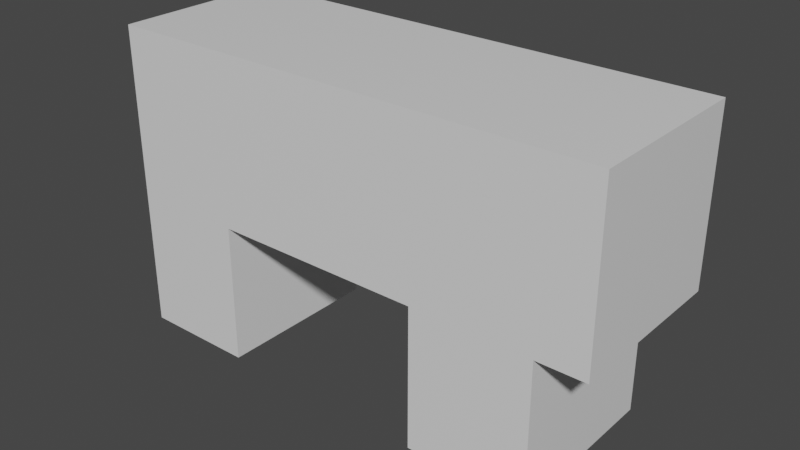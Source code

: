 # Source: Pickup_RifleTEMP.blend  (saved by Blender 2.82.7; exported with 4.5.12 LTS)
import bpy
from mathutils import Matrix  # noqa: F401  (used for matrix-valued properties, if any)

bpy.ops.wm.read_factory_settings(use_empty=True)
scene = bpy.context.scene
scene.name = 'Scene'

# ---- collections
col_collection = bpy.data.collections.new('Collection'); scene.collection.children.link(col_collection)

# ---- materials (node trees are filled in below, after node groups)
mat_material = bpy.data.materials.new('Material')
mat_material.alpha_threshold = 0.0
mat_material.use_transparent_shadow = False
mat_material.line_color = (0.0, 0.0, 0.0, 1.0)

# ---- material node trees
mat_material.use_nodes = True; mat_material.node_tree.nodes.clear()
_N = mat_material.node_tree.nodes; _L = mat_material.node_tree.links
n0 = _N.new('ShaderNodeOutputMaterial'); n0.name = 'Material Output'; n0.location = (300, 300)
n1 = _N.new('ShaderNodeBsdfPrincipled'); n1.name = 'Principled BSDF'; n1.location = (10, 300)
n1.distribution = 'GGX'
n1.subsurface_method = 'BURLEY'
n1.inputs[2].default_value = 0.4
n1.inputs[3].default_value = 1.45
n1.inputs[27].default_value = (0.0, 0.0, 0.0, 1.0)
n1.inputs[28].default_value = 1.0
_L.new(n1.outputs[0], n0.inputs[0])
n0.is_active_output = True

# ---- world
world_world = bpy.data.worlds.new('World'); scene.world = world_world
world_world.use_nodes = True; world_world.node_tree.nodes.clear()
_N = world_world.node_tree.nodes; _L = world_world.node_tree.links
n0 = _N.new('ShaderNodeOutputWorld'); n0.name = 'World Output'; n0.location = (300, 300)
n1 = _N.new('ShaderNodeBackground'); n1.name = 'Background'; n1.location = (10, 300)
n1.inputs[0].default_value = (0.05088, 0.05088, 0.05088, 1.0)
_L.new(n1.outputs[0], n0.inputs[0])
n0.is_active_output = True
world_world.color = (0.05088, 0.05088, 0.05088)
world_world.use_sun_shadow = False
world_world.sun_shadow_jitter_overblur = 0.0

# ---- meshes
me_pickup_rifle = bpy.data.meshes.new('Pickup_Rifle')
me_pickup_rifle.from_pydata([(1.654, 1.0, 0.6481), (1.654, 1.0, -1.0), (1.654, -1.0, 0.6481), (1.654, -1.0, -1.0), (-1.451, 1.0, 0.6481), (-1.451, 1.0, -1.0), (-1.451, -1.0, 0.6481), (-1.451, -1.0, -1.0), (-0.7293, 1.0, -1.0), (-0.7293, -1.0, 0.6481), (-0.7293, -1.0, -1.0), (-0.7293, 1.0, 0.6481), (-1.451, 1.0, -2.37), (-1.451, -1.0, -2.37), (-0.7293, 1.0, -2.37), (-0.7293, -1.0, -2.37), (0.6022, -1.0, -1.0), (0.6022, 1.0, 0.6481), (0.6022, 1.0, -1.0), (0.6022, -1.0, 0.6481), (1.354, -1.0, -1.0), (1.354, 1.0, 0.6481), (1.354, 1.0, -1.0), (1.354, -1.0, 0.6481), (0.6022, -1.0, -2.384), (0.6022, 1.0, -2.384), (1.354, -1.0, -2.384), (1.354, 1.0, -2.384)], [], [(11, 4, 6, 9), (10, 9, 6, 7), (7, 6, 4, 5), (22, 1, 3, 20), (1, 0, 2, 3), (22, 21, 0, 1), (5, 4, 11, 8), (8, 10, 15, 14), (16, 19, 9, 10), (17, 11, 9, 19), (12, 14, 15, 13), (7, 5, 12, 13), (10, 7, 13, 15), (5, 8, 14, 12), (21, 17, 19, 23), (20, 23, 19, 16), (8, 11, 17, 18), (8, 18, 16, 10), (3, 2, 23, 20), (0, 21, 23, 2), (18, 17, 21, 22), (18, 22, 27, 25), (25, 27, 26, 24), (16, 18, 25, 24), (20, 16, 24, 26), (22, 20, 26, 27)])
_uv = me_pickup_rifle.uv_layers.new(name='UVMap')
_uv.uv.foreach_set('vector', [0.8169, 0.5, 0.875, 0.5, 0.875, 0.75, 0.8169, 0.75, 0.375, 0.9419, 0.625, 0.9419, 0.625, 1.0, 0.375, 1.0, 0.375, 0.0, 0.625, 0.0, 0.625, 0.25, 0.375, 0.25, 0.3509, 0.5, 0.375, 0.5, 0.375, 0.75, 0.3509, 0.75, 0.375, 0.5, 0.625, 0.5, 0.625, 0.75, 0.375, 0.75, 0.375, 0.4759, 0.625, 0.4759, 0.625, 0.5, 0.375, 0.5, 0.375, 0.25, 0.625, 0.25, 0.625, 0.3081, 0.375, 0.3081, 0.1831, 0.5, 0.1831, 0.75, 0.1831, 0.75, 0.1831, 0.5, 0.375, 0.8481, 0.625, 0.8481, 0.625, 0.9419, 0.375, 0.9419, 0.7231, 0.5, 0.8169, 0.5, 0.8169, 0.75, 0.7231, 0.75, 0.125, 0.5, 0.1831, 0.5, 0.1831, 0.75, 0.125, 0.75, 0.375, 0.0, 0.375, 0.25, 0.375, 0.25, 0.375, 0.0, 0.375, 0.9419, 0.375, 1.0, 0.375, 1.0, 0.375, 0.9419, 0.375, 0.25, 0.375, 0.3081, 0.375, 0.3081, 0.375, 0.25, 0.6491, 0.5, 0.7231, 0.5, 0.7231, 0.75, 0.6491, 0.75, 0.375, 0.7741, 0.625, 0.7741, 0.625, 0.8481, 0.375, 0.8481, 0.375, 0.3081, 0.625, 0.3081, 0.625, 0.4019, 0.375, 0.4019, 0.1831, 0.5, 0.2769, 0.5, 0.2769, 0.75, 0.1831, 0.75, 0.375, 0.75, 0.625, 0.75, 0.625, 0.7741, 0.375, 0.7741, 0.625, 0.5, 0.6491, 0.5, 0.6491, 0.75, 0.625, 0.75, 0.375, 0.4019, 0.625, 0.4019, 0.625, 0.4759, 0.375, 0.4759, 0.375, 0.4019, 0.375, 0.4759, 0.375, 0.4759, 0.375, 0.4019, 0.2769, 0.5, 0.3509, 0.5, 0.3509, 0.75, 0.2769, 0.75, 0.2769, 0.75, 0.2769, 0.5, 0.2769, 0.5, 0.2769, 0.75, 0.375, 0.7741, 0.375, 0.8481, 0.375, 0.8481, 0.375, 0.7741, 0.3509, 0.5, 0.3509, 0.75, 0.3509, 0.75, 0.3509, 0.5])
me_pickup_rifle.materials.append(mat_material)
me_pickup_rifle.use_remesh_preserve_volume = False
me_pickup_rifle.use_remesh_preserve_attributes = False
me_pickup_rifle.use_mirror_vertex_groups = False
me_pickup_rifle.update()

# ---- objects
ob_pickup_rifletemp = bpy.data.objects.new('Pickup_RifleTemp', me_pickup_rifle)

# ---- transforms, parenting, visibility, modifiers, constraints
ob_pickup_rifletemp.location = (2.98e-08, 0.0, 0.0)
ob_pickup_rifletemp.scale = (0.5605, 0.3005, 0.3605)
ob_pickup_rifletemp.lock_rotations_4d = False
ob_pickup_rifletemp.empty_display_type = 'ARROWS'
ob_pickup_rifletemp.lineart.crease_threshold = 0.0

# ---- collection membership
col_collection.objects.link(ob_pickup_rifletemp)

# ---- scene / render settings (as saved in the file)
scene.frame_start = 1; scene.frame_end = 250; scene.frame_set(1)
scene.render.engine = 'BLENDER_EEVEE_NEXT'
scene.cycles.use_denoising = False
scene.cycles.samples = 128
scene.cycles.sampling_pattern = 'TABULATED_SOBOL'
scene.cycles.use_adaptive_sampling = False
scene.cycles.use_light_tree = False
scene.view_settings.view_transform = 'Filmic'
bpy.context.view_layer.update()

# ---- added for rendering (the .blend has no active camera and no usable light): camera, sun
cam_auto = bpy.data.cameras.new('AutoCamera')
cam_auto.lens = 50.0
cam_auto.sensor_width = 36.0
cam_auto.clip_end = 1000.0
ob_auto_camera = bpy.data.objects.new('AutoCamera', cam_auto)
scene.collection.objects.link(ob_auto_camera)
ob_auto_camera.location = (2.03808, -2.37763, 1.27223)
ob_auto_camera.rotation_euler = (1.09748, -7.21219e-08, 0.694738)
scene.camera = ob_auto_camera
light_auto_sun = bpy.data.lights.new('AutoSun', 'SUN')
light_auto_sun.energy = 3.0
light_auto_sun.angle = 0.0523599
ob_auto_sun = bpy.data.objects.new('AutoSun', light_auto_sun)
scene.collection.objects.link(ob_auto_sun)
ob_auto_sun.rotation_euler = (0.872665, 0.174533, 0.523599)
bpy.context.view_layer.update()
